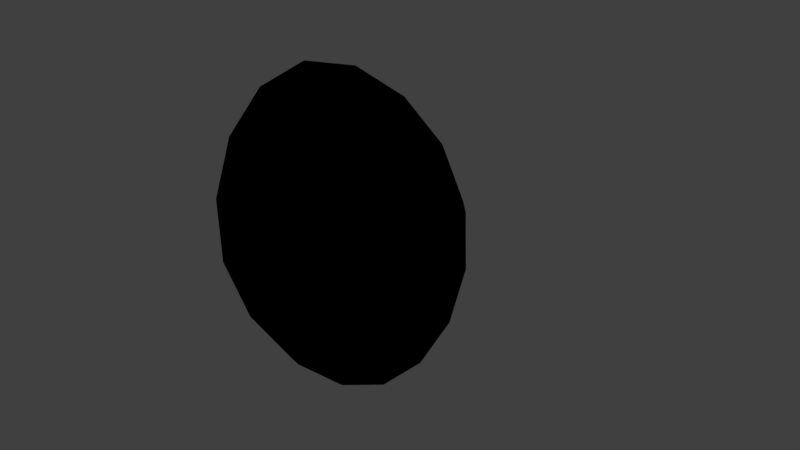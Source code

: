 # Source: MONey.blend  (saved by Blender 2.79.0; exported with 4.5.12 LTS)
import bpy
from mathutils import Matrix  # noqa: F401  (used for matrix-valued properties, if any)

bpy.ops.wm.read_factory_settings(use_empty=True)
scene = bpy.context.scene
scene.name = 'Scene'

# ---- collections
col_collection_1 = bpy.data.collections.new('Collection 1'); scene.collection.children.link(col_collection_1)

# ---- materials (node trees are filled in below, after node groups)
mat_material_001 = bpy.data.materials.new('Material.001')
mat_material_001.alpha_threshold = 0.0
mat_material_001.use_transparent_shadow = False
mat_material_001.roughness = 0.5

# ---- material node trees
mat_material_001.use_nodes = True; mat_material_001.node_tree.nodes.clear()
_N = mat_material_001.node_tree.nodes; _L = mat_material_001.node_tree.links
n0 = _N.new('NodeUndefined'); n0.name = 'Texture'; n0.location = (78, 284)
n0.inputs[0].default_value = (0.0, 0.0, 0.0)
n1 = _N.new('NodeUndefined'); n1.name = 'Output'; n1.location = (300, 300)
n1.inputs[1].default_value = 1.0
_L.new(n0.outputs[1], n1.inputs[0])

# ---- world
world_world = bpy.data.worlds.new('World'); scene.world = world_world
world_world.color = (0.05088, 0.05088, 0.05088)
world_world.use_sun_shadow = False
world_world.sun_shadow_jitter_overblur = 0.0
world_world.cycles.sampling_method = 'MANUAL'

# ---- cameras
cam_camera = bpy.data.cameras.new('Camera')
cam_camera.clip_end = 100.0
cam_camera.lens = 35.0
cam_camera.sensor_width = 32.0
cam_camera.sensor_height = 18.0
cam_camera.ortho_scale = 7.314
cam_camera.dof.focus_distance = 0.0
cam_camera.dof.aperture_fstop = 128.0

# ---- lights
light_hemi_002 = bpy.data.lights.new('Hemi.002', 'SUN')
light_hemi_002.transmission_factor = 0.0
light_hemi_002.angle = 0.1993
light_hemi_002.energy = 1.0
light_hemi_002.shadow_buffer_clip_start = 0.5
light_hemi_002.shadow_soft_size = 0.1
light_hemi_002.shadow_cascade_max_distance = 1000.0
light_hemi_001 = bpy.data.lights.new('Hemi.001', 'SUN')
light_hemi_001.transmission_factor = 0.0
light_hemi_001.angle = 0.1993
light_hemi_001.energy = 1.0
light_hemi_001.shadow_buffer_clip_start = 0.5
light_hemi_001.shadow_soft_size = 0.1
light_hemi_001.shadow_cascade_max_distance = 1000.0
light_hemi = bpy.data.lights.new('Hemi', 'SUN')
light_hemi.transmission_factor = 0.0
light_hemi.angle = 0.1993
light_hemi.energy = 1.0
light_hemi.shadow_buffer_clip_start = 0.5
light_hemi.shadow_soft_size = 0.1
light_hemi.shadow_cascade_max_distance = 1000.0
light_lamp = bpy.data.lights.new('Lamp', 'POINT')
light_lamp.transmission_factor = 0.0
light_lamp.cutoff_distance = 30.0
light_lamp.energy = 100.0
light_lamp.shadow_buffer_clip_start = 1.001
light_lamp.shadow_soft_size = 0.1
light_lamp.shadow_maximum_resolution = 0.006
light_lamp.use_absolute_resolution = True

# ---- meshes
me_cube_002 = bpy.data.meshes.new('Cube.002')
me_cube_002.from_pydata([(-0.4922, -0.9625, -0.9388), (-0.4922, -0.6467, 0.6778), (-0.4922, 0.6717, -0.7003), (-0.4922, 0.9375, 0.9612), (0.4922, -0.9625, -0.9388), (0.4922, -0.6467, 0.6778), (0.4922, 0.6717, -0.7003), (0.4922, 0.9375, 0.9612)], [], [(0, 1, 3, 2), (2, 3, 7, 6), (6, 7, 5, 4), (4, 5, 1, 0), (2, 6, 4, 0), (7, 3, 1, 5)])
_uv = me_cube_002.uv_layers.new(name='UVMap')
_uv.uv.foreach_set('vector', [0.0002076, 0.3791, 0.3882, 0.3924, 0.5132, 0.7506, 0.1166, 0.7506, 0.5084, 0.0002076, 0.905, 0.0002076, 0.905, 0.2322, 0.5084, 0.2322, 0.3895, 0.0002077, 0.508, 0.3787, 0.1289, 0.3665, 0.0002076, 0.0002076, 0.7456, 0.6115, 0.7456, 0.9998, 0.5136, 0.9998, 0.5136, 0.6115, 0.9029, 0.3791, 0.9029, 0.6111, 0.5136, 0.6111, 0.5136, 0.3791, 0.3795, 0.751, 0.3795, 0.983, 0.0002076, 0.983, 0.0002076, 0.751])
me_cube_002.materials.append(mat_material_001)
me_cube_002.use_remesh_preserve_volume = False
me_cube_002.use_remesh_preserve_attributes = False
me_cube_002.use_mirror_vertex_groups = False
me_cube_002.update()

# ---- objects
ob_hemi_002 = bpy.data.objects.new('Hemi.002', light_hemi_002)
ob_hemi_001 = bpy.data.objects.new('Hemi.001', light_hemi_001)
ob_hemi = bpy.data.objects.new('Hemi', light_hemi)
ob_cube = bpy.data.objects.new('Cube', me_cube_002)
ob_lamp = bpy.data.objects.new('Lamp', light_lamp)
ob_camera = bpy.data.objects.new('Camera', cam_camera)

# ---- transforms, parenting, visibility, modifiers, constraints
ob_hemi_002.location = (7.185, -3.023, 2.636)
ob_hemi_002.rotation_euler = (-3.59, -0.198, -1.952)
ob_hemi_002.lineart.crease_threshold = 0.0
ob_hemi_001.location = (0.05831, -3.98, 2.349)
ob_hemi_001.rotation_euler = (-4.274, 1.043, -1.37)
ob_hemi_001.lineart.crease_threshold = 0.0
ob_hemi.location = (3.237, -4.303, 6.498)
ob_hemi.lineart.crease_threshold = 0.0
ob_cube.location = (4.649, -4.191, 3.495)
ob_cube.rotation_euler = (0.9517, -0.1103, -0.5055)
ob_cube.lineart.crease_threshold = 0.0
_m = ob_cube.modifiers.new('Subsurf', 'SUBSURF')
_m.uv_smooth = 'PRESERVE_CORNERS'
_m.quality = 2
_m.show_only_control_edges = False
ob_lamp.location = (6.803, -4.034, 7.895)
ob_lamp.rotation_euler = (0.6503, 0.05522, 1.866)
ob_lamp.lock_rotations_4d = False
ob_lamp.empty_display_type = 'ARROWS'
ob_lamp.color = (0.0, 0.0, 0.0, 0.0)
ob_lamp.lineart.crease_threshold = 0.0
ob_camera.location = (7.481, -6.508, 5.344)
ob_camera.rotation_euler = (1.109, 0.0, 0.8149)
ob_camera.lock_rotations_4d = False
ob_camera.empty_display_type = 'ARROWS'
ob_camera.color = (0.0, 0.0, 0.0, 0.0)
ob_camera.display_type = 'WIRE'
ob_camera.lineart.crease_threshold = 0.0

# ---- collection membership
col_collection_1.objects.link(ob_hemi_002)
col_collection_1.objects.link(ob_hemi_001)
col_collection_1.objects.link(ob_hemi)
col_collection_1.objects.link(ob_cube)
col_collection_1.objects.link(ob_lamp)
col_collection_1.objects.link(ob_camera)

# ---- scene / render settings (as saved in the file)
scene.camera = ob_camera
scene.frame_start = 1; scene.frame_end = 250; scene.frame_set(1)
scene.render.engine = 'BLENDER_EEVEE_NEXT'
scene.render.resolution_percentage = 50
scene.render.dither_intensity = 0.0
scene.cycles.use_denoising = False
scene.cycles.samples = 128
scene.cycles.sampling_pattern = 'TABULATED_SOBOL'
scene.cycles.use_adaptive_sampling = False
scene.cycles.use_light_tree = False
scene.cycles.blur_glossy = 0.0
scene.cycles.sample_clamp_indirect = 0.0
scene.view_settings.view_transform = 'Standard'
bpy.context.view_layer.update()

